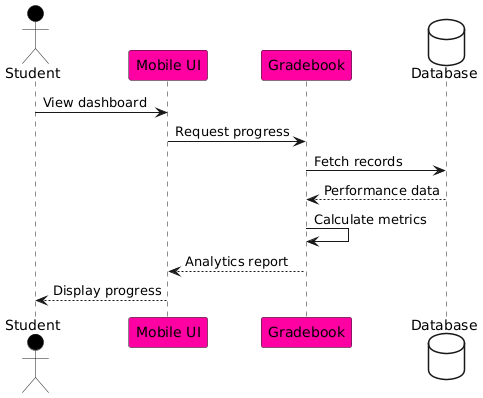

The diagram above was rendered by PlantUML. Its source (embedded in the PNG):
@startuml
skinparam BackgroundColor #FFFFFF
actor Student #Black
participant "Mobile UI" as MobileUI #FF00A2
participant "Gradebook" as GB #FF00A2
database "Database" as DB #White

Student -> MobileUI: View dashboard
MobileUI -> GB: Request progress
GB -> DB: Fetch records
DB --> GB: Performance data
GB -> GB: Calculate metrics
GB --> MobileUI: Analytics report
MobileUI --> Student: Display progress
@enduml